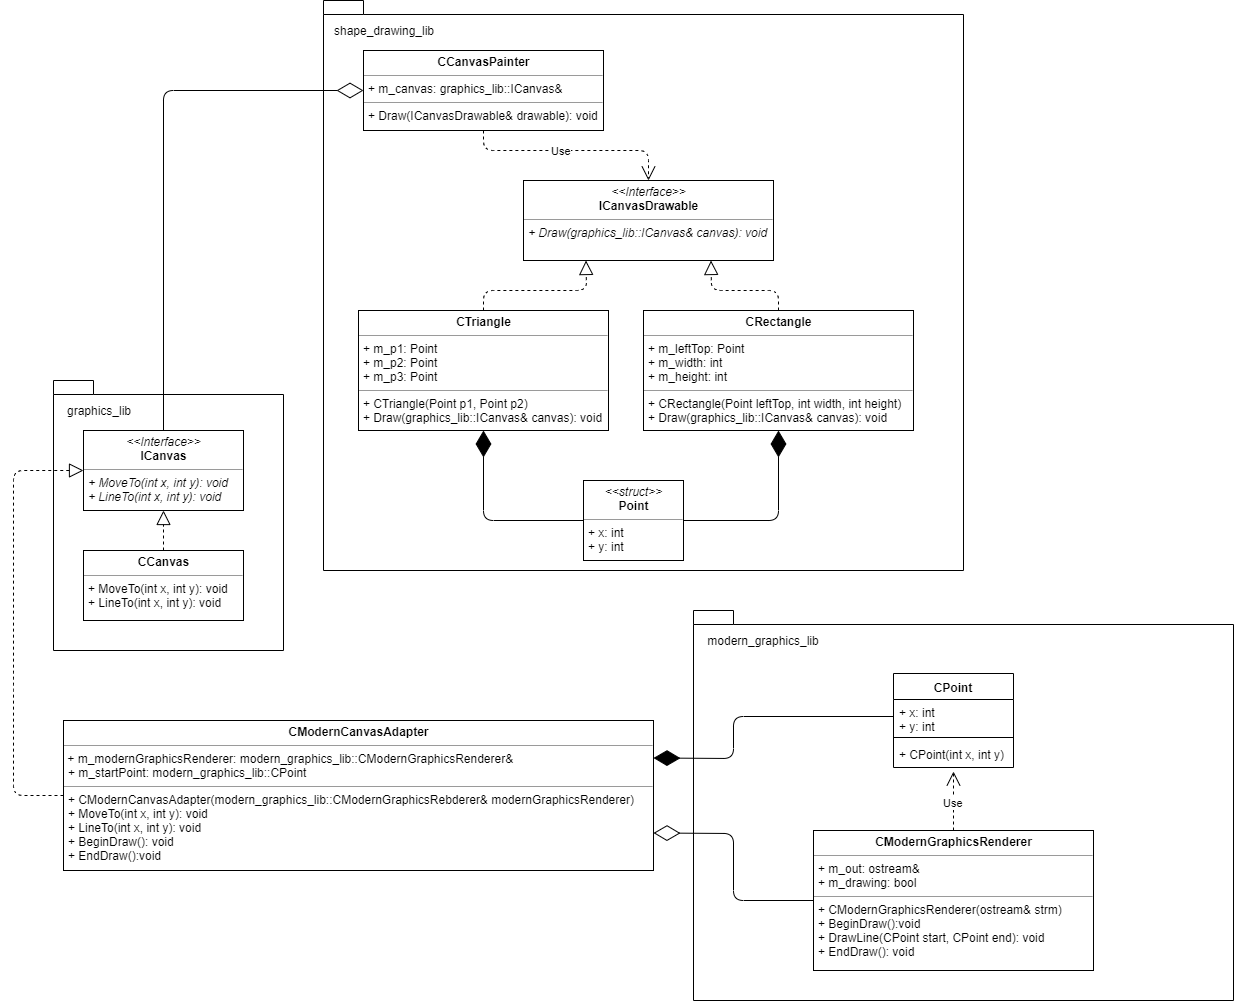

The diagram above was exported from draw.io. Its source (the exported page's mxGraphModel, read from the mxfile embedded in the PNG):
<mxGraphModel dx="2498" dy="699" grid="1" gridSize="10" guides="1" tooltips="1" connect="1" arrows="1" fold="1" page="1" pageScale="1" pageWidth="850" pageHeight="1100" background="#ffffff" math="0" shadow="0">
  <root>
    <mxCell id="0" />
    <mxCell id="1" parent="0" />
    <mxCell id="kJ_QTpa63XO8IataWxLp-2" value="&lt;p style=&quot;margin: 0px ; margin-top: 4px ; text-align: center&quot;&gt;&lt;i&gt;&amp;lt;&amp;lt;Interface&amp;gt;&amp;gt;&lt;/i&gt;&lt;br&gt;&lt;b&gt;ICanvas&lt;/b&gt;&lt;/p&gt;&lt;hr size=&quot;1&quot;&gt;&lt;p style=&quot;margin: 0px ; margin-left: 4px&quot;&gt;&lt;i&gt;+ MoveTo(int x, int y): void&lt;/i&gt;&lt;br&gt;&lt;i&gt;+ LineTo(int x, int y): void&lt;/i&gt;&lt;/p&gt;" style="verticalAlign=top;align=left;overflow=fill;fontSize=12;fontFamily=Helvetica;html=1;" parent="1" vertex="1">
      <mxGeometry x="80" y="440" width="160" height="80" as="geometry" />
    </mxCell>
    <mxCell id="kJ_QTpa63XO8IataWxLp-7" value="&lt;p style=&quot;margin: 0px ; margin-top: 4px ; text-align: center&quot;&gt;&lt;b&gt;CCanvas&lt;/b&gt;&lt;/p&gt;&lt;hr size=&quot;1&quot;&gt;&lt;p style=&quot;margin: 0px ; margin-left: 4px&quot;&gt;&lt;span&gt;+ MoveTo(int x, int y): void&lt;/span&gt;&lt;/p&gt;&lt;p style=&quot;margin: 0px ; margin-left: 4px&quot;&gt;&lt;span&gt;+ LineTo(int x, int y): void&lt;/span&gt;&lt;/p&gt;" style="verticalAlign=top;align=left;overflow=fill;fontSize=12;fontFamily=Helvetica;html=1;" parent="1" vertex="1">
      <mxGeometry x="80" y="560" width="160" height="70" as="geometry" />
    </mxCell>
    <mxCell id="kJ_QTpa63XO8IataWxLp-8" style="edgeStyle=orthogonalEdgeStyle;rounded=0;orthogonalLoop=1;jettySize=auto;html=1;exitX=0.5;exitY=1;exitDx=0;exitDy=0;" parent="1" source="kJ_QTpa63XO8IataWxLp-7" target="kJ_QTpa63XO8IataWxLp-7" edge="1">
      <mxGeometry relative="1" as="geometry" />
    </mxCell>
    <mxCell id="kJ_QTpa63XO8IataWxLp-9" value="" style="endArrow=block;dashed=1;endFill=0;endSize=12;html=1;entryX=0.5;entryY=1;entryDx=0;entryDy=0;exitX=0.5;exitY=0;exitDx=0;exitDy=0;" parent="1" source="kJ_QTpa63XO8IataWxLp-7" target="kJ_QTpa63XO8IataWxLp-2" edge="1">
      <mxGeometry width="160" relative="1" as="geometry">
        <mxPoint x="80" y="670" as="sourcePoint" />
        <mxPoint x="240" y="670" as="targetPoint" />
      </mxGeometry>
    </mxCell>
    <mxCell id="kJ_QTpa63XO8IataWxLp-10" value="CPoint" style="swimlane;fontStyle=1;align=center;verticalAlign=top;childLayout=stackLayout;horizontal=1;startSize=26;horizontalStack=0;resizeParent=1;resizeParentMax=0;resizeLast=0;collapsible=1;marginBottom=0;" parent="1" vertex="1">
      <mxGeometry x="890" y="683" width="120" height="94" as="geometry" />
    </mxCell>
    <mxCell id="kJ_QTpa63XO8IataWxLp-11" value="+ x: int&#10;+ y: int" style="text;strokeColor=none;fillColor=none;align=left;verticalAlign=top;spacingLeft=4;spacingRight=4;overflow=hidden;rotatable=0;points=[[0,0.5],[1,0.5]];portConstraint=eastwest;" parent="kJ_QTpa63XO8IataWxLp-10" vertex="1">
      <mxGeometry y="26" width="120" height="34" as="geometry" />
    </mxCell>
    <mxCell id="kJ_QTpa63XO8IataWxLp-12" value="" style="line;strokeWidth=1;fillColor=none;align=left;verticalAlign=middle;spacingTop=-1;spacingLeft=3;spacingRight=3;rotatable=0;labelPosition=right;points=[];portConstraint=eastwest;" parent="kJ_QTpa63XO8IataWxLp-10" vertex="1">
      <mxGeometry y="60" width="120" height="8" as="geometry" />
    </mxCell>
    <mxCell id="kJ_QTpa63XO8IataWxLp-13" value="+ CPoint(int x, int y)" style="text;strokeColor=none;fillColor=none;align=left;verticalAlign=top;spacingLeft=4;spacingRight=4;overflow=hidden;rotatable=0;points=[[0,0.5],[1,0.5]];portConstraint=eastwest;" parent="kJ_QTpa63XO8IataWxLp-10" vertex="1">
      <mxGeometry y="68" width="120" height="26" as="geometry" />
    </mxCell>
    <mxCell id="kJ_QTpa63XO8IataWxLp-14" value="&lt;p style=&quot;margin: 0px ; margin-top: 4px ; text-align: center&quot;&gt;&lt;b&gt;CModernGraphicsRenderer&lt;/b&gt;&lt;/p&gt;&lt;hr size=&quot;1&quot;&gt;&lt;p style=&quot;margin: 0px ; margin-left: 4px&quot;&gt;+ m_out: ostream&amp;amp;&lt;/p&gt;&lt;p style=&quot;margin: 0px ; margin-left: 4px&quot;&gt;+ m_drawing: bool&lt;/p&gt;&lt;hr size=&quot;1&quot;&gt;&lt;p style=&quot;margin: 0px ; margin-left: 4px&quot;&gt;+ CModernGraphicsRenderer(ostream&amp;amp; strm)&lt;/p&gt;&lt;p style=&quot;margin: 0px ; margin-left: 4px&quot;&gt;+ BeginDraw():void&lt;/p&gt;&lt;p style=&quot;margin: 0px ; margin-left: 4px&quot;&gt;+ DrawLine(CPoint start, CPoint end): void&lt;/p&gt;&lt;p style=&quot;margin: 0px ; margin-left: 4px&quot;&gt;+ EndDraw(): void&lt;/p&gt;" style="verticalAlign=top;align=left;overflow=fill;fontSize=12;fontFamily=Helvetica;html=1;" parent="1" vertex="1">
      <mxGeometry x="810" y="840" width="280" height="140" as="geometry" />
    </mxCell>
    <mxCell id="kJ_QTpa63XO8IataWxLp-15" value="Use" style="endArrow=open;endSize=12;dashed=1;html=1;exitX=0.5;exitY=0;exitDx=0;exitDy=0;entryX=0.5;entryY=1.154;entryDx=0;entryDy=0;entryPerimeter=0;" parent="1" source="kJ_QTpa63XO8IataWxLp-14" target="kJ_QTpa63XO8IataWxLp-13" edge="1">
      <mxGeometry x="-0.0475" width="160" relative="1" as="geometry">
        <mxPoint x="310" y="795" as="sourcePoint" />
        <mxPoint x="330" y="721" as="targetPoint" />
        <mxPoint as="offset" />
      </mxGeometry>
    </mxCell>
    <mxCell id="kJ_QTpa63XO8IataWxLp-16" value="&lt;p style=&quot;margin: 0px ; margin-top: 4px ; text-align: center&quot;&gt;&lt;b&gt;CCanvasPainter&lt;/b&gt;&lt;/p&gt;&lt;hr size=&quot;1&quot;&gt;&lt;p style=&quot;margin: 0px ; margin-left: 4px&quot;&gt;+ m_canvas: graphics_lib::ICanvas&amp;amp;&lt;/p&gt;&lt;hr size=&quot;1&quot;&gt;&lt;p style=&quot;margin: 0px ; margin-left: 4px&quot;&gt;+ Draw(ICanvasDrawable&amp;amp; drawable): void&lt;/p&gt;&lt;p style=&quot;margin: 0px ; margin-left: 4px&quot;&gt;&lt;br&gt;&lt;/p&gt;" style="verticalAlign=top;align=left;overflow=fill;fontSize=12;fontFamily=Helvetica;html=1;" parent="1" vertex="1">
      <mxGeometry x="360" y="60" width="240" height="80" as="geometry" />
    </mxCell>
    <mxCell id="kJ_QTpa63XO8IataWxLp-20" value="&lt;p style=&quot;margin: 0px ; margin-top: 4px ; text-align: center&quot;&gt;&lt;i&gt;&amp;lt;&amp;lt;Interface&amp;gt;&amp;gt;&lt;/i&gt;&lt;br&gt;&lt;b&gt;ICanvasDrawable&lt;/b&gt;&lt;/p&gt;&lt;hr size=&quot;1&quot;&gt;&lt;p style=&quot;margin: 0px ; margin-left: 4px&quot;&gt;&lt;i&gt;+ Draw(graphics_lib::ICanvas&amp;amp; canvas): void&lt;/i&gt;&lt;/p&gt;" style="verticalAlign=top;align=left;overflow=fill;fontSize=12;fontFamily=Helvetica;html=1;" parent="1" vertex="1">
      <mxGeometry x="520" y="190" width="250" height="80" as="geometry" />
    </mxCell>
    <mxCell id="kJ_QTpa63XO8IataWxLp-21" value="Use" style="endArrow=open;endSize=12;dashed=1;html=1;entryX=0.5;entryY=0;entryDx=0;entryDy=0;exitX=0.5;exitY=1;exitDx=0;exitDy=0;" parent="1" source="kJ_QTpa63XO8IataWxLp-16" target="kJ_QTpa63XO8IataWxLp-20" edge="1">
      <mxGeometry x="-0.0909" width="160" relative="1" as="geometry">
        <mxPoint x="440" y="145" as="sourcePoint" />
        <mxPoint x="440" y="200" as="targetPoint" />
        <Array as="points">
          <mxPoint x="480" y="160" />
          <mxPoint x="645" y="160" />
        </Array>
        <mxPoint as="offset" />
      </mxGeometry>
    </mxCell>
    <mxCell id="kJ_QTpa63XO8IataWxLp-22" value="&lt;p style=&quot;margin: 0px ; margin-top: 4px ; text-align: center&quot;&gt;&lt;b&gt;CTriangle&lt;/b&gt;&lt;/p&gt;&lt;hr size=&quot;1&quot;&gt;&lt;p style=&quot;margin: 0px ; margin-left: 4px&quot;&gt;+ m_p1: Point&lt;/p&gt;&lt;p style=&quot;margin: 0px ; margin-left: 4px&quot;&gt;+ m_p2: Point&lt;br&gt;&lt;/p&gt;&lt;p style=&quot;margin: 0px ; margin-left: 4px&quot;&gt;+ m_p3: Point&lt;br&gt;&lt;/p&gt;&lt;hr size=&quot;1&quot;&gt;&lt;p style=&quot;margin: 0px ; margin-left: 4px&quot;&gt;+ CTriangle(Point p1, Point p2)&lt;/p&gt;&lt;p style=&quot;margin: 0px ; margin-left: 4px&quot;&gt;+ Draw(graphics_lib::ICanvas&amp;amp; canvas): void&lt;/p&gt;" style="verticalAlign=top;align=left;overflow=fill;fontSize=12;fontFamily=Helvetica;html=1;" parent="1" vertex="1">
      <mxGeometry x="355" y="320" width="250" height="120" as="geometry" />
    </mxCell>
    <mxCell id="kJ_QTpa63XO8IataWxLp-23" value="" style="endArrow=block;dashed=1;endFill=0;endSize=12;html=1;exitX=0.5;exitY=0;exitDx=0;exitDy=0;entryX=0.25;entryY=1;entryDx=0;entryDy=0;" parent="1" source="kJ_QTpa63XO8IataWxLp-22" target="kJ_QTpa63XO8IataWxLp-20" edge="1">
      <mxGeometry width="160" relative="1" as="geometry">
        <mxPoint x="80" y="880" as="sourcePoint" />
        <mxPoint x="240" y="880" as="targetPoint" />
        <Array as="points">
          <mxPoint x="480" y="300" />
          <mxPoint x="583" y="300" />
        </Array>
      </mxGeometry>
    </mxCell>
    <mxCell id="kJ_QTpa63XO8IataWxLp-24" value="&lt;p style=&quot;margin: 0px ; margin-top: 4px ; text-align: center&quot;&gt;&lt;b&gt;CRectangle&lt;/b&gt;&lt;/p&gt;&lt;hr size=&quot;1&quot;&gt;&lt;p style=&quot;margin: 0px ; margin-left: 4px&quot;&gt;+ m_leftTop: Point&lt;/p&gt;&lt;p style=&quot;margin: 0px ; margin-left: 4px&quot;&gt;+ m_width: int&lt;/p&gt;&lt;p style=&quot;margin: 0px ; margin-left: 4px&quot;&gt;+ m_height: int&lt;/p&gt;&lt;hr size=&quot;1&quot;&gt;&lt;p style=&quot;margin: 0px ; margin-left: 4px&quot;&gt;+ CRectangle(Point leftTop, int width, int height&lt;span&gt;)&lt;/span&gt;&lt;/p&gt;&lt;p style=&quot;margin: 0px ; margin-left: 4px&quot;&gt;+ Draw(graphics_lib::ICanvas&amp;amp; canvas): void&lt;span&gt;&lt;br&gt;&lt;/span&gt;&lt;/p&gt;" style="verticalAlign=top;align=left;overflow=fill;fontSize=12;fontFamily=Helvetica;html=1;" parent="1" vertex="1">
      <mxGeometry x="640" y="320" width="270" height="120" as="geometry" />
    </mxCell>
    <mxCell id="kJ_QTpa63XO8IataWxLp-25" value="" style="endArrow=block;dashed=1;endFill=0;endSize=12;html=1;entryX=0.75;entryY=1;entryDx=0;entryDy=0;exitX=0.5;exitY=0;exitDx=0;exitDy=0;" parent="1" source="kJ_QTpa63XO8IataWxLp-24" target="kJ_QTpa63XO8IataWxLp-20" edge="1">
      <mxGeometry width="160" relative="1" as="geometry">
        <mxPoint x="80" y="880" as="sourcePoint" />
        <mxPoint x="240" y="880" as="targetPoint" />
        <Array as="points">
          <mxPoint x="775" y="300" />
          <mxPoint x="708" y="300" />
        </Array>
      </mxGeometry>
    </mxCell>
    <mxCell id="kJ_QTpa63XO8IataWxLp-26" value="&lt;p style=&quot;margin: 0px ; margin-top: 4px ; text-align: center&quot;&gt;&lt;i&gt;&amp;lt;&amp;lt;struct&amp;gt;&amp;gt;&lt;/i&gt;&lt;br&gt;&lt;b&gt;Point&lt;/b&gt;&lt;/p&gt;&lt;hr size=&quot;1&quot;&gt;&lt;p style=&quot;margin: 0px ; margin-left: 4px&quot;&gt;+ x: int&lt;br&gt;+ y: int&lt;/p&gt;&lt;p style=&quot;margin: 0px ; margin-left: 4px&quot;&gt;&lt;br&gt;&lt;/p&gt;" style="verticalAlign=top;align=left;overflow=fill;fontSize=12;fontFamily=Helvetica;html=1;" parent="1" vertex="1">
      <mxGeometry x="580" y="490" width="100" height="80" as="geometry" />
    </mxCell>
    <mxCell id="kJ_QTpa63XO8IataWxLp-29" value="" style="shape=folder;fontStyle=1;spacingTop=10;tabWidth=40;tabHeight=14;tabPosition=left;html=1;fillColor=none;" parent="1" vertex="1">
      <mxGeometry x="50" y="390" width="230" height="270" as="geometry" />
    </mxCell>
    <mxCell id="kJ_QTpa63XO8IataWxLp-30" value="graphics_lib" style="text;html=1;strokeColor=none;fillColor=none;align=center;verticalAlign=middle;whiteSpace=wrap;rounded=0;" parent="1" vertex="1">
      <mxGeometry x="60" y="410" width="70" height="20" as="geometry" />
    </mxCell>
    <mxCell id="kJ_QTpa63XO8IataWxLp-32" value="" style="shape=folder;fontStyle=1;spacingTop=10;tabWidth=40;tabHeight=14;tabPosition=left;html=1;fillColor=none;" parent="1" vertex="1">
      <mxGeometry x="320" y="10" width="640" height="570" as="geometry" />
    </mxCell>
    <mxCell id="kJ_QTpa63XO8IataWxLp-33" value="shape_drawing_lib" style="text;html=1;strokeColor=none;fillColor=none;align=center;verticalAlign=middle;whiteSpace=wrap;rounded=0;" parent="1" vertex="1">
      <mxGeometry x="320" y="30" width="120" height="20" as="geometry" />
    </mxCell>
    <mxCell id="kJ_QTpa63XO8IataWxLp-36" value="" style="shape=folder;fontStyle=1;spacingTop=10;tabWidth=40;tabHeight=14;tabPosition=left;html=1;fillColor=none;" parent="1" vertex="1">
      <mxGeometry x="690" y="620" width="540" height="390" as="geometry" />
    </mxCell>
    <mxCell id="kJ_QTpa63XO8IataWxLp-37" value="modern_graphics_lib" style="text;html=1;strokeColor=none;fillColor=none;align=center;verticalAlign=middle;whiteSpace=wrap;rounded=0;" parent="1" vertex="1">
      <mxGeometry x="700" y="640" width="120" height="20" as="geometry" />
    </mxCell>
    <mxCell id="kJ_QTpa63XO8IataWxLp-38" value="&lt;p style=&quot;margin: 0px ; margin-top: 4px ; text-align: center&quot;&gt;&lt;b&gt;CModernCanvasAdapter&lt;/b&gt;&lt;/p&gt;&lt;hr size=&quot;1&quot;&gt;&amp;nbsp;+ m_modernGraphicsRenderer: modern_graphics_lib::CModernGraphicsRenderer&amp;amp;&lt;br&gt;&lt;p style=&quot;margin: 0px ; margin-left: 4px&quot;&gt;+ m_startPoint: modern_graphics_lib::CPoint&lt;/p&gt;&lt;hr size=&quot;1&quot;&gt;&lt;p style=&quot;margin: 0px ; margin-left: 4px&quot;&gt;+ CModernCanvasAdapter(modern_graphics_lib::CModernGraphicsRebderer&amp;amp;&amp;nbsp;&lt;span&gt;modernGraphicsRenderer&lt;/span&gt;&lt;span&gt;)&lt;/span&gt;&lt;/p&gt;&lt;p style=&quot;margin: 0px ; margin-left: 4px&quot;&gt;+ MoveTo(int x, int y): void&lt;/p&gt;&lt;p style=&quot;margin: 0px ; margin-left: 4px&quot;&gt;+ LineTo(int x, int y): void&lt;/p&gt;&lt;p style=&quot;margin: 0px ; margin-left: 4px&quot;&gt;+ BeginDraw(): void&lt;/p&gt;&lt;p style=&quot;margin: 0px ; margin-left: 4px&quot;&gt;+ EndDraw():void&lt;/p&gt;" style="verticalAlign=top;align=left;overflow=fill;fontSize=12;fontFamily=Helvetica;html=1;fillColor=none;" parent="1" vertex="1">
      <mxGeometry x="60" y="730" width="590" height="150" as="geometry" />
    </mxCell>
    <mxCell id="kJ_QTpa63XO8IataWxLp-39" value="" style="endArrow=diamondThin;endFill=0;endSize=24;html=1;entryX=0;entryY=0.5;entryDx=0;entryDy=0;exitX=0.5;exitY=0;exitDx=0;exitDy=0;" parent="1" source="kJ_QTpa63XO8IataWxLp-2" target="kJ_QTpa63XO8IataWxLp-16" edge="1">
      <mxGeometry width="160" relative="1" as="geometry">
        <mxPoint x="180" y="240" as="sourcePoint" />
        <mxPoint x="250" y="100" as="targetPoint" />
        <Array as="points">
          <mxPoint x="160" y="100" />
        </Array>
      </mxGeometry>
    </mxCell>
    <mxCell id="kJ_QTpa63XO8IataWxLp-43" value="" style="endArrow=block;dashed=1;endFill=0;endSize=12;html=1;exitX=0;exitY=0.5;exitDx=0;exitDy=0;entryX=0;entryY=0.5;entryDx=0;entryDy=0;" parent="1" source="kJ_QTpa63XO8IataWxLp-38" target="kJ_QTpa63XO8IataWxLp-2" edge="1">
      <mxGeometry width="160" relative="1" as="geometry">
        <mxPoint x="50" y="1030" as="sourcePoint" />
        <mxPoint x="-31" y="750" as="targetPoint" />
        <Array as="points">
          <mxPoint x="10" y="805" />
          <mxPoint x="10" y="690" />
          <mxPoint x="10" y="480" />
        </Array>
      </mxGeometry>
    </mxCell>
    <mxCell id="2HLxA3Wagt9sp30Vhq7q-1" value="" style="endArrow=diamondThin;endFill=1;endSize=24;html=1;entryX=0.5;entryY=1;entryDx=0;entryDy=0;exitX=0;exitY=0.5;exitDx=0;exitDy=0;" edge="1" parent="1" source="kJ_QTpa63XO8IataWxLp-26" target="kJ_QTpa63XO8IataWxLp-22">
      <mxGeometry width="160" relative="1" as="geometry">
        <mxPoint y="1030" as="sourcePoint" />
        <mxPoint x="160" y="1030" as="targetPoint" />
        <Array as="points">
          <mxPoint x="480" y="530" />
        </Array>
      </mxGeometry>
    </mxCell>
    <mxCell id="2HLxA3Wagt9sp30Vhq7q-2" value="" style="endArrow=diamondThin;endFill=1;endSize=24;html=1;entryX=0.5;entryY=1;entryDx=0;entryDy=0;exitX=1;exitY=0.5;exitDx=0;exitDy=0;" edge="1" parent="1" source="kJ_QTpa63XO8IataWxLp-26" target="kJ_QTpa63XO8IataWxLp-24">
      <mxGeometry width="160" relative="1" as="geometry">
        <mxPoint y="1030" as="sourcePoint" />
        <mxPoint x="160" y="1030" as="targetPoint" />
        <Array as="points">
          <mxPoint x="775" y="530" />
        </Array>
      </mxGeometry>
    </mxCell>
    <mxCell id="2HLxA3Wagt9sp30Vhq7q-3" value="" style="endArrow=diamondThin;endFill=1;endSize=24;html=1;entryX=1;entryY=0.25;entryDx=0;entryDy=0;exitX=0;exitY=0.5;exitDx=0;exitDy=0;" edge="1" parent="1" source="kJ_QTpa63XO8IataWxLp-11" target="kJ_QTpa63XO8IataWxLp-38">
      <mxGeometry width="160" relative="1" as="geometry">
        <mxPoint y="1030" as="sourcePoint" />
        <mxPoint x="160" y="1030" as="targetPoint" />
        <Array as="points">
          <mxPoint x="730" y="726" />
          <mxPoint x="730" y="768" />
        </Array>
      </mxGeometry>
    </mxCell>
    <mxCell id="2HLxA3Wagt9sp30Vhq7q-4" value="" style="endArrow=diamondThin;endFill=0;endSize=24;html=1;entryX=1;entryY=0.75;entryDx=0;entryDy=0;exitX=0;exitY=0.5;exitDx=0;exitDy=0;" edge="1" parent="1" source="kJ_QTpa63XO8IataWxLp-14" target="kJ_QTpa63XO8IataWxLp-38">
      <mxGeometry width="160" relative="1" as="geometry">
        <mxPoint y="1030" as="sourcePoint" />
        <mxPoint x="160" y="1030" as="targetPoint" />
        <Array as="points">
          <mxPoint x="730" y="910" />
          <mxPoint x="730" y="843" />
        </Array>
      </mxGeometry>
    </mxCell>
  </root>
</mxGraphModel>